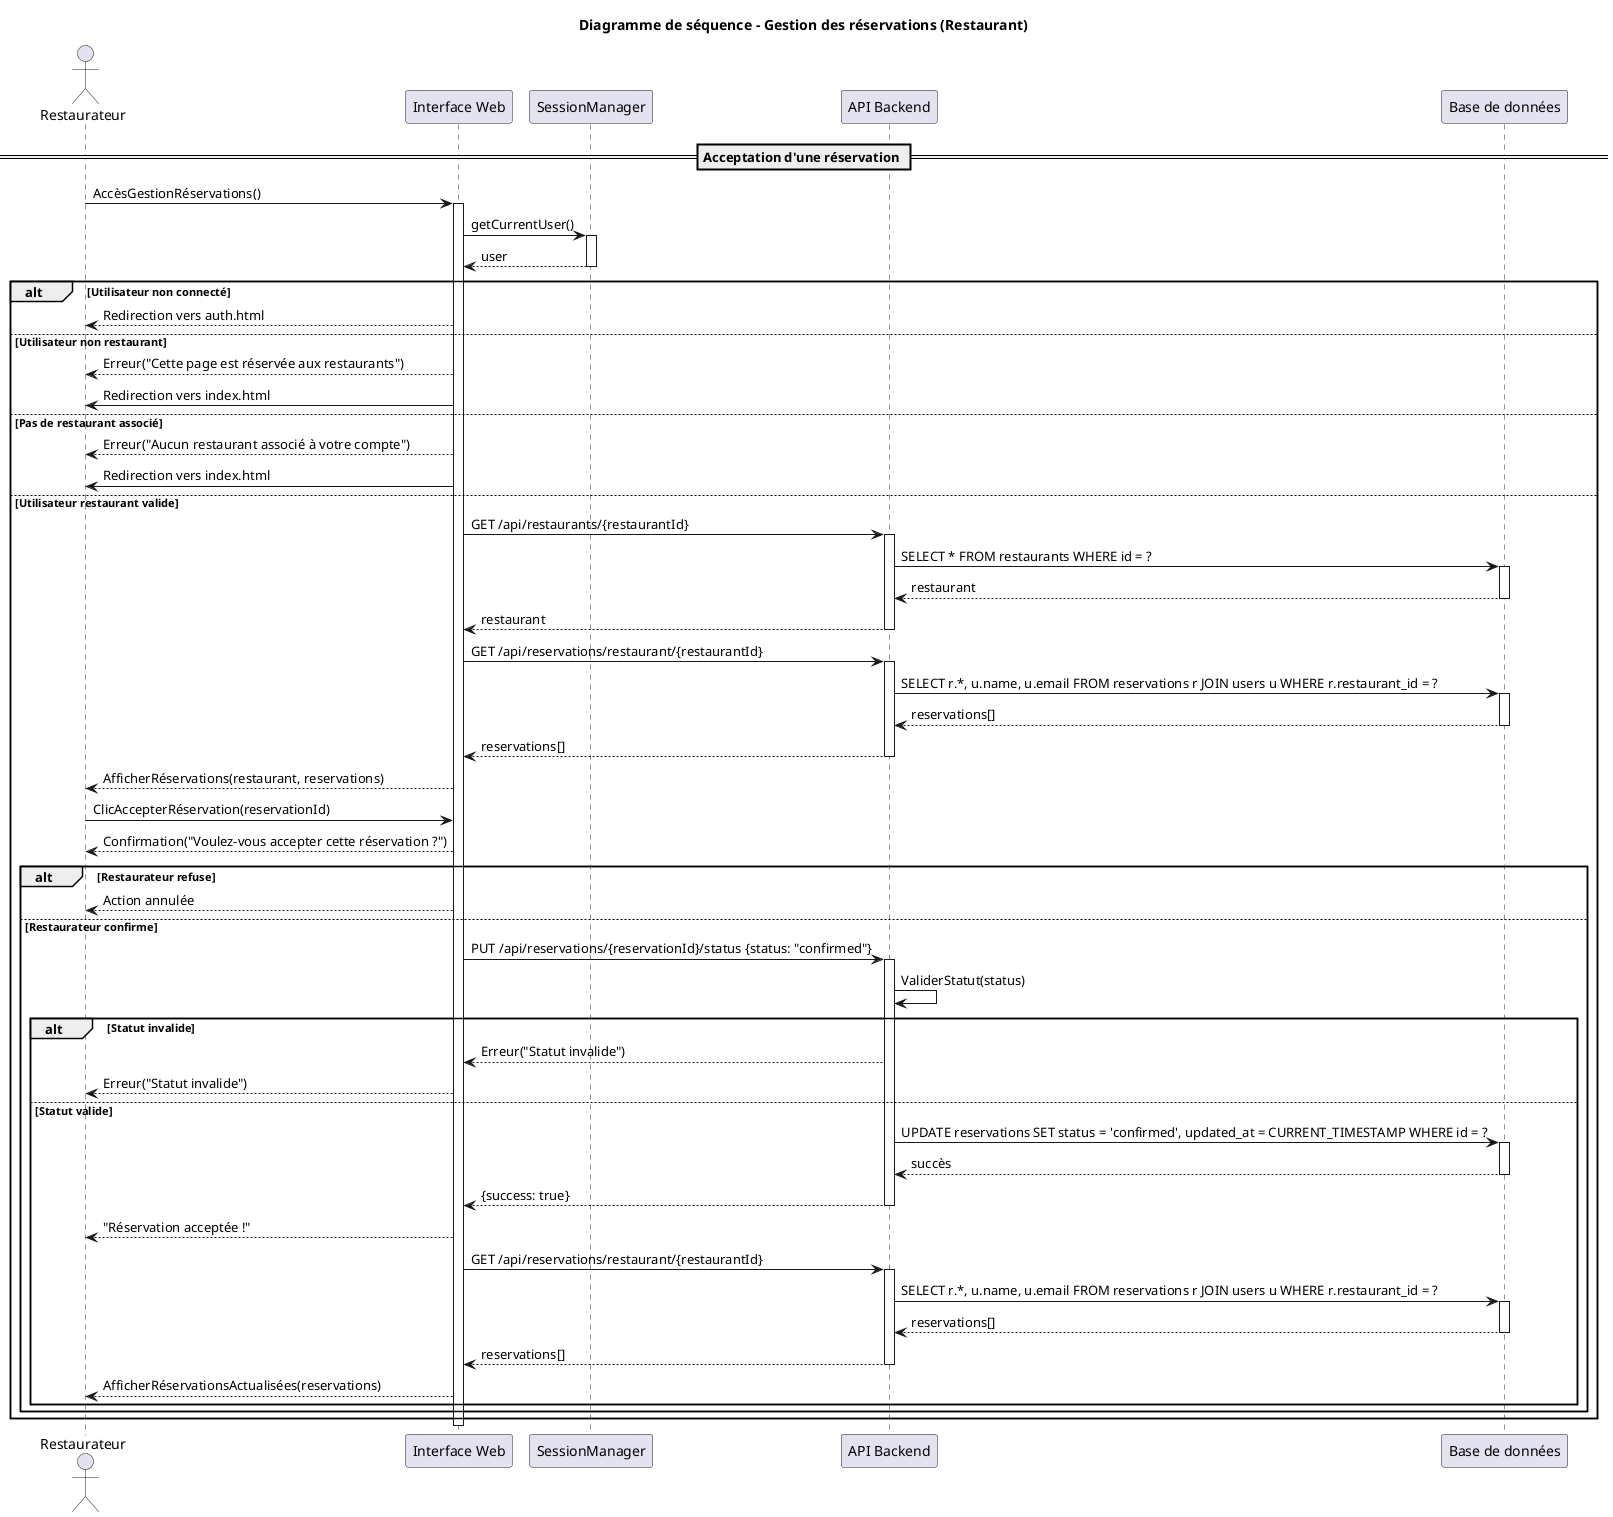

The diagram above was rendered by PlantUML. Its source (embedded in the PNG):
@startuml
title Diagramme de séquence - Gestion des réservations (Restaurant)

actor "Restaurateur" as R
participant "Interface Web" as IW
participant "SessionManager" as SM
participant "API Backend" as API
participant "Base de données" as DB

== Acceptation d'une réservation ==
R -> IW : AccèsGestionRéservations()
activate IW

IW -> SM : getCurrentUser()
activate SM
SM --> IW : user
deactivate SM

alt Utilisateur non connecté
  IW --> R : Redirection vers auth.html
else Utilisateur non restaurant
  IW --> R : Erreur("Cette page est réservée aux restaurants")
  IW -> R : Redirection vers index.html
else Pas de restaurant associé
  IW --> R : Erreur("Aucun restaurant associé à votre compte")
  IW -> R : Redirection vers index.html
else Utilisateur restaurant valide
  IW -> API : GET /api/restaurants/{restaurantId}
  activate API
  API -> DB : SELECT * FROM restaurants WHERE id = ?
  activate DB
  DB --> API : restaurant
  deactivate DB
  API --> IW : restaurant
  deactivate API

  IW -> API : GET /api/reservations/restaurant/{restaurantId}
  activate API
  API -> DB : SELECT r.*, u.name, u.email FROM reservations r JOIN users u WHERE r.restaurant_id = ?
  activate DB
  DB --> API : reservations[]
  deactivate DB
  API --> IW : reservations[]
  deactivate API

  IW --> R : AfficherRéservations(restaurant, reservations)

  ' === Acceptation d'une réservation ===
  R -> IW : ClicAccepterRéservation(reservationId)
  IW --> R : Confirmation("Voulez-vous accepter cette réservation ?")

  alt Restaurateur refuse
    IW --> R : Action annulée
  else Restaurateur confirme
    IW -> API : PUT /api/reservations/{reservationId}/status {status: "confirmed"}
    activate API

    API -> API : ValiderStatut(status)
    alt Statut invalide
      API --> IW : Erreur("Statut invalide")
      IW --> R : Erreur("Statut invalide")
    else Statut valide
      API -> DB : UPDATE reservations SET status = 'confirmed', updated_at = CURRENT_TIMESTAMP WHERE id = ?
      activate DB
      DB --> API : succès
      deactivate DB

      API --> IW : {success: true}
      deactivate API

      IW --> R : "Réservation acceptée !"

      ' Recharger les réservations
      IW -> API : GET /api/reservations/restaurant/{restaurantId}
      activate API
      API -> DB : SELECT r.*, u.name, u.email FROM reservations r JOIN users u WHERE r.restaurant_id = ?
      activate DB
      DB --> API : reservations[]
      deactivate DB
      API --> IW : reservations[]
      deactivate API

      IW --> R : AfficherRéservationsActualisées(reservations)
    end
  end
end
deactivate IW

@enduml